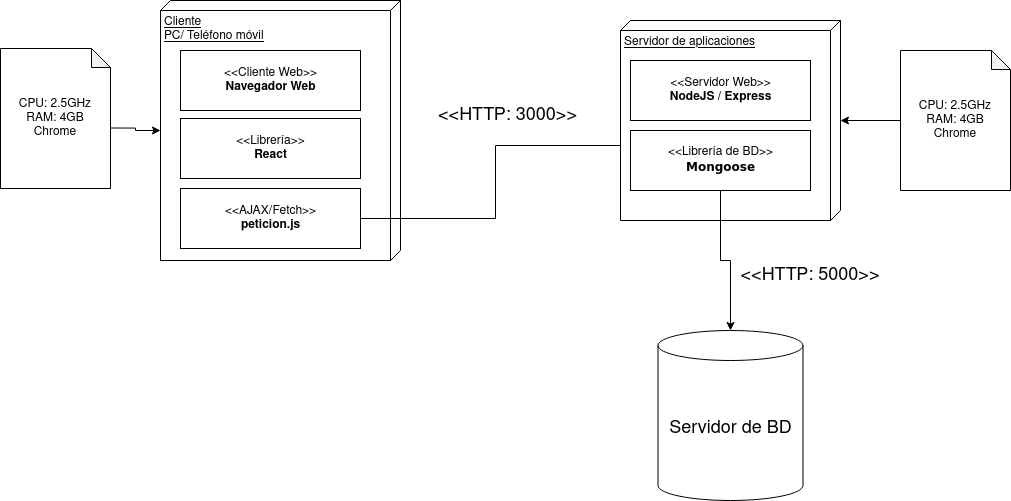

The diagram above was exported from draw.io. Its source (the exported page's mxGraphModel, read from the mxfile embedded in the PNG):
<mxGraphModel dx="1990" dy="687" grid="1" gridSize="10" guides="1" tooltips="1" connect="1" arrows="1" fold="1" page="1" pageScale="1" pageWidth="827" pageHeight="1169" math="0" shadow="0">
  <root>
    <mxCell id="0" />
    <mxCell id="1" parent="0" />
    <mxCell id="PgMxncV4_CcU80b4Iy2z-1" value="&lt;div&gt;Cliente&lt;/div&gt;&lt;div&gt;PC/ Teléfono móvil&lt;br&gt;&lt;/div&gt;" style="verticalAlign=top;align=left;spacingTop=8;spacingLeft=2;spacingRight=12;shape=cube;size=10;direction=south;fontStyle=4;html=1;" vertex="1" parent="1">
      <mxGeometry x="30" y="70" width="240" height="260" as="geometry" />
    </mxCell>
    <mxCell id="PgMxncV4_CcU80b4Iy2z-2" value="&amp;lt;&amp;lt;Cliente Web&amp;gt;&amp;gt;&lt;br&gt;&lt;b&gt;Navegador Web&lt;/b&gt;" style="text;html=1;align=center;verticalAlign=middle;dashed=0;fillColor=#ffffff;strokeColor=#000000;" vertex="1" parent="1">
      <mxGeometry x="50" y="120" width="180" height="60" as="geometry" />
    </mxCell>
    <mxCell id="PgMxncV4_CcU80b4Iy2z-3" value="&amp;lt;&amp;lt;Librería&amp;gt;&amp;gt;&lt;br&gt;&lt;b&gt;React&lt;/b&gt;" style="text;html=1;align=center;verticalAlign=middle;dashed=0;fillColor=#ffffff;strokeColor=#000000;" vertex="1" parent="1">
      <mxGeometry x="50" y="188" width="180" height="60" as="geometry" />
    </mxCell>
    <mxCell id="PgMxncV4_CcU80b4Iy2z-21" style="edgeStyle=orthogonalEdgeStyle;rounded=0;orthogonalLoop=1;jettySize=auto;html=1;exitX=1;exitY=0.5;exitDx=0;exitDy=0;entryX=0;entryY=0.25;entryDx=0;entryDy=0;fontSize=18;" edge="1" parent="1" source="PgMxncV4_CcU80b4Iy2z-4" target="PgMxncV4_CcU80b4Iy2z-9">
      <mxGeometry relative="1" as="geometry" />
    </mxCell>
    <mxCell id="PgMxncV4_CcU80b4Iy2z-4" value="&lt;div&gt;&amp;lt;&amp;lt;AJAX/Fetch&amp;gt;&amp;gt;&lt;b&gt;&lt;br&gt;&lt;/b&gt;&lt;/div&gt;&lt;div&gt;&lt;b&gt;peticion.js&lt;/b&gt;&lt;/div&gt;" style="text;html=1;align=center;verticalAlign=middle;dashed=0;fillColor=#ffffff;strokeColor=#000000;" vertex="1" parent="1">
      <mxGeometry x="50" y="258" width="180" height="60" as="geometry" />
    </mxCell>
    <mxCell id="PgMxncV4_CcU80b4Iy2z-6" style="edgeStyle=orthogonalEdgeStyle;rounded=0;orthogonalLoop=1;jettySize=auto;html=1;exitX=0;exitY=0;exitDx=110;exitDy=79.5;exitPerimeter=0;" edge="1" parent="1" source="PgMxncV4_CcU80b4Iy2z-5" target="PgMxncV4_CcU80b4Iy2z-1">
      <mxGeometry relative="1" as="geometry" />
    </mxCell>
    <mxCell id="PgMxncV4_CcU80b4Iy2z-5" value="&lt;div&gt;CPU: 2.5GHz&lt;/div&gt;&lt;div&gt;RAM: 4GB&lt;/div&gt;&lt;div&gt;Chrome&lt;br&gt;&lt;/div&gt;" style="shape=note;whiteSpace=wrap;html=1;backgroundOutline=1;darkOpacity=0.05;size=19;" vertex="1" parent="1">
      <mxGeometry x="-130" y="118" width="110" height="140" as="geometry" />
    </mxCell>
    <mxCell id="PgMxncV4_CcU80b4Iy2z-7" value="Servidor de aplicaciones" style="verticalAlign=top;align=left;spacingTop=8;spacingLeft=2;spacingRight=12;shape=cube;size=10;direction=south;fontStyle=4;html=1;" vertex="1" parent="1">
      <mxGeometry x="490" y="90" width="220" height="200" as="geometry" />
    </mxCell>
    <mxCell id="PgMxncV4_CcU80b4Iy2z-8" value="&amp;lt;&amp;lt;Servidor Web&amp;gt;&amp;gt;&lt;br&gt;&lt;b&gt;NodeJS / Express&lt;br&gt;&lt;/b&gt;" style="text;html=1;align=center;verticalAlign=middle;dashed=0;fillColor=#ffffff;strokeColor=#000000;" vertex="1" parent="1">
      <mxGeometry x="500" y="130" width="180" height="60" as="geometry" />
    </mxCell>
    <mxCell id="PgMxncV4_CcU80b4Iy2z-19" style="edgeStyle=orthogonalEdgeStyle;rounded=0;orthogonalLoop=1;jettySize=auto;html=1;exitX=0.5;exitY=1;exitDx=0;exitDy=0;fontSize=18;" edge="1" parent="1" source="PgMxncV4_CcU80b4Iy2z-9" target="PgMxncV4_CcU80b4Iy2z-15">
      <mxGeometry relative="1" as="geometry" />
    </mxCell>
    <mxCell id="PgMxncV4_CcU80b4Iy2z-9" value="&amp;lt;&amp;lt;Librería de BD&amp;gt;&amp;gt;&lt;br&gt;&lt;b&gt;&lt;font size=&quot;1&quot;&gt;&lt;span style=&quot;left: 626.045px ; top: 1052.93px ; font-size: 12px ; font-family: sans-serif ; transform: scalex(0.845652)&quot; dir=&quot;ltr&quot;&gt;Mongoose&lt;/span&gt;&lt;/font&gt;&lt;/b&gt;" style="text;html=1;align=center;verticalAlign=middle;dashed=0;fillColor=#ffffff;strokeColor=#000000;" vertex="1" parent="1">
      <mxGeometry x="500" y="200" width="180" height="60" as="geometry" />
    </mxCell>
    <mxCell id="PgMxncV4_CcU80b4Iy2z-11" style="edgeStyle=orthogonalEdgeStyle;rounded=0;orthogonalLoop=1;jettySize=auto;html=1;exitX=0;exitY=0.5;exitDx=0;exitDy=0;exitPerimeter=0;fontSize=12;" edge="1" parent="1" source="PgMxncV4_CcU80b4Iy2z-10" target="PgMxncV4_CcU80b4Iy2z-7">
      <mxGeometry relative="1" as="geometry" />
    </mxCell>
    <mxCell id="PgMxncV4_CcU80b4Iy2z-10" value="&lt;div&gt;CPU: 2.5GHz&lt;/div&gt;&lt;div&gt;RAM: 4GB&lt;/div&gt;&lt;div&gt;Chrome&lt;br&gt;&lt;/div&gt;" style="shape=note;whiteSpace=wrap;html=1;backgroundOutline=1;darkOpacity=0.05;size=19;" vertex="1" parent="1">
      <mxGeometry x="770" y="120" width="110" height="140" as="geometry" />
    </mxCell>
    <mxCell id="PgMxncV4_CcU80b4Iy2z-15" value="&lt;font style=&quot;font-size: 18px&quot;&gt;Servidor de BD&lt;/font&gt;" style="shape=cylinder3;whiteSpace=wrap;html=1;boundedLbl=1;backgroundOutline=1;size=15;fontSize=12;" vertex="1" parent="1">
      <mxGeometry x="527.5" y="400" width="145" height="170" as="geometry" />
    </mxCell>
    <mxCell id="PgMxncV4_CcU80b4Iy2z-18" value="&amp;lt;&amp;lt;HTTP: 5000&amp;gt;&amp;gt;" style="text;html=1;strokeColor=none;fillColor=none;align=center;verticalAlign=middle;whiteSpace=wrap;rounded=0;fontSize=18;" vertex="1" parent="1">
      <mxGeometry x="600" y="330" width="160" height="30" as="geometry" />
    </mxCell>
    <mxCell id="PgMxncV4_CcU80b4Iy2z-22" value="&amp;lt;&amp;lt;HTTP: 3000&amp;gt;&amp;gt;" style="text;html=1;strokeColor=none;fillColor=none;align=center;verticalAlign=middle;whiteSpace=wrap;rounded=0;fontSize=18;" vertex="1" parent="1">
      <mxGeometry x="303.5" y="170" width="146.5" height="30" as="geometry" />
    </mxCell>
  </root>
</mxGraphModel>